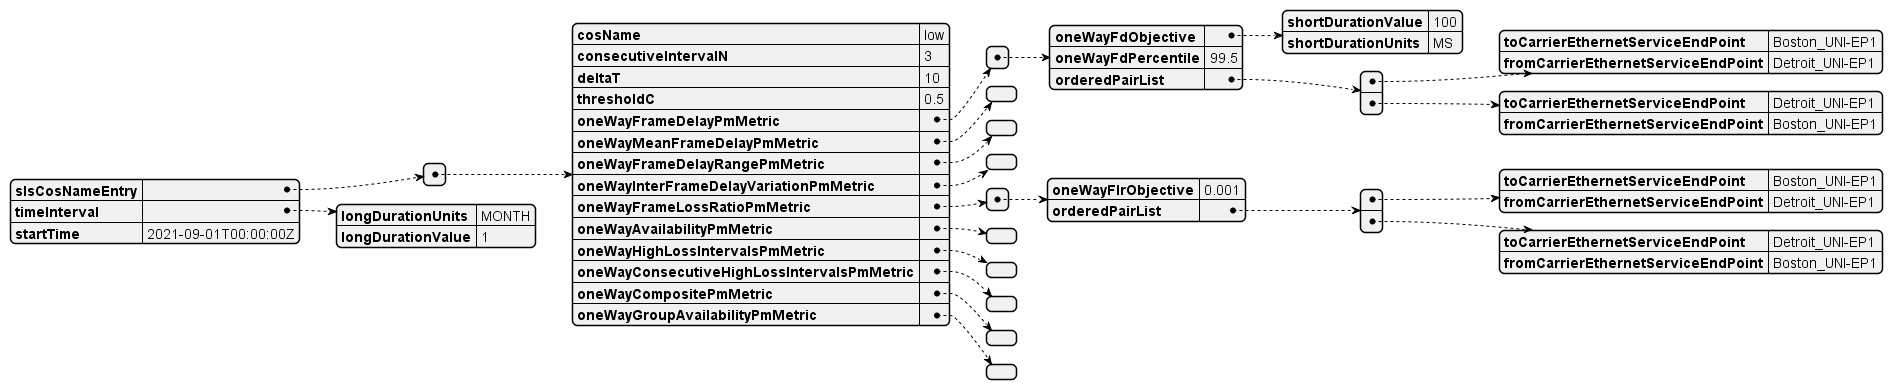

The diagram above was rendered by PlantUML. Its source (embedded in the PNG):
@startjson
{
  "slsCosNameEntry": [
    {
      "cosName": "low",
      "consecutiveIntervalN": 3,
      "deltaT": 10,
      "thresholdC": 0.5,
      "oneWayFrameDelayPmMetric": [
        {
          "oneWayFdObjective": {
            "shortDurationValue": 100,
            "shortDurationUnits": "MS"
          },
          "oneWayFdPercentile": 99.5,
          "orderedPairList": [
            {
              "toCarrierEthernetServiceEndPoint": "Boston_UNI-EP1",
              "fromCarrierEthernetServiceEndPoint": "Detroit_UNI-EP1"
            },
            {
              "toCarrierEthernetServiceEndPoint": "Detroit_UNI-EP1",
              "fromCarrierEthernetServiceEndPoint": "Boston_UNI-EP1"
            }
          ]
        }
      ],
      "oneWayMeanFrameDelayPmMetric": [],
      "oneWayFrameDelayRangePmMetric": [],
      "oneWayInterFrameDelayVariationPmMetric": [],
      "oneWayFrameLossRatioPmMetric": [
        {
          "oneWayFlrObjective": 0.001,
          "orderedPairList": [
            {
              "toCarrierEthernetServiceEndPoint": "Boston_UNI-EP1",
              "fromCarrierEthernetServiceEndPoint": "Detroit_UNI-EP1"
            },
            {
              "toCarrierEthernetServiceEndPoint": "Detroit_UNI-EP1",
              "fromCarrierEthernetServiceEndPoint": "Boston_UNI-EP1"
            }
          ]
        }
      ],
      "oneWayAvailabilityPmMetric": [],
      "oneWayHighLossIntervalsPmMetric": [],
      "oneWayConsecutiveHighLossIntervalsPmMetric": [],
      "oneWayCompositePmMetric": [],
      "oneWayGroupAvailabilityPmMetric": []
    }
  ],
  "timeInterval": {
    "longDurationUnits": "MONTH",
    "longDurationValue": 1
  },
  "startTime": "2021-09-01T00:00:00Z"
}
@endjson